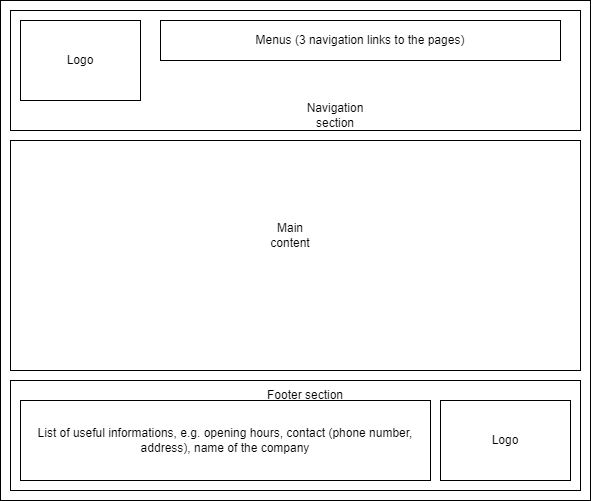

The diagram above was exported from draw.io. Its source (the exported page's mxGraphModel, read from the mxfile embedded in the PNG):
<mxGraphModel dx="780" dy="496" grid="1" gridSize="10" guides="1" tooltips="1" connect="1" arrows="1" fold="1" page="1" pageScale="1" pageWidth="850" pageHeight="1100" math="0" shadow="0">
  <root>
    <mxCell id="0" />
    <mxCell id="1" parent="0" />
    <mxCell id="SryNoMqF67WjW7Eduvxd-1" value="" style="rounded=0;whiteSpace=wrap;html=1;" vertex="1" parent="1">
      <mxGeometry x="90" y="40" width="590" height="500" as="geometry" />
    </mxCell>
    <mxCell id="SryNoMqF67WjW7Eduvxd-2" value="" style="rounded=0;whiteSpace=wrap;html=1;" vertex="1" parent="1">
      <mxGeometry x="100" y="50" width="570" height="120" as="geometry" />
    </mxCell>
    <mxCell id="SryNoMqF67WjW7Eduvxd-3" value="Navigation section" style="text;html=1;strokeColor=none;fillColor=none;align=center;verticalAlign=middle;whiteSpace=wrap;rounded=0;" vertex="1" parent="1">
      <mxGeometry x="395" y="140" width="60" height="30" as="geometry" />
    </mxCell>
    <mxCell id="SryNoMqF67WjW7Eduvxd-4" value="" style="rounded=0;whiteSpace=wrap;html=1;" vertex="1" parent="1">
      <mxGeometry x="110" y="60" width="120" height="80" as="geometry" />
    </mxCell>
    <mxCell id="SryNoMqF67WjW7Eduvxd-5" value="Logo" style="text;html=1;strokeColor=none;fillColor=none;align=center;verticalAlign=middle;whiteSpace=wrap;rounded=0;" vertex="1" parent="1">
      <mxGeometry x="140" y="85" width="60" height="30" as="geometry" />
    </mxCell>
    <mxCell id="SryNoMqF67WjW7Eduvxd-6" value="Menus (3 navigation links to the pages)" style="rounded=0;whiteSpace=wrap;html=1;" vertex="1" parent="1">
      <mxGeometry x="250" y="60" width="400" height="40" as="geometry" />
    </mxCell>
    <mxCell id="SryNoMqF67WjW7Eduvxd-7" value="" style="rounded=0;whiteSpace=wrap;html=1;" vertex="1" parent="1">
      <mxGeometry x="100" y="420" width="570" height="110" as="geometry" />
    </mxCell>
    <mxCell id="SryNoMqF67WjW7Eduvxd-10" value="" style="rounded=0;whiteSpace=wrap;html=1;" vertex="1" parent="1">
      <mxGeometry x="100" y="180" width="570" height="230" as="geometry" />
    </mxCell>
    <mxCell id="SryNoMqF67WjW7Eduvxd-11" value="Main content" style="text;html=1;strokeColor=none;fillColor=none;align=center;verticalAlign=middle;whiteSpace=wrap;rounded=0;" vertex="1" parent="1">
      <mxGeometry x="350" y="260" width="60" height="30" as="geometry" />
    </mxCell>
    <mxCell id="SryNoMqF67WjW7Eduvxd-12" value="Logo" style="rounded=0;whiteSpace=wrap;html=1;" vertex="1" parent="1">
      <mxGeometry x="530" y="440" width="130" height="80" as="geometry" />
    </mxCell>
    <mxCell id="SryNoMqF67WjW7Eduvxd-9" value="List of useful informations, e.g. opening hours, contact (phone number, address), name of the company" style="rounded=0;whiteSpace=wrap;html=1;" vertex="1" parent="1">
      <mxGeometry x="110" y="440" width="410" height="80" as="geometry" />
    </mxCell>
    <mxCell id="SryNoMqF67WjW7Eduvxd-8" value="Footer section" style="text;html=1;strokeColor=none;fillColor=none;align=center;verticalAlign=middle;whiteSpace=wrap;rounded=0;" vertex="1" parent="1">
      <mxGeometry x="330" y="420" width="130" height="30" as="geometry" />
    </mxCell>
  </root>
</mxGraphModel>